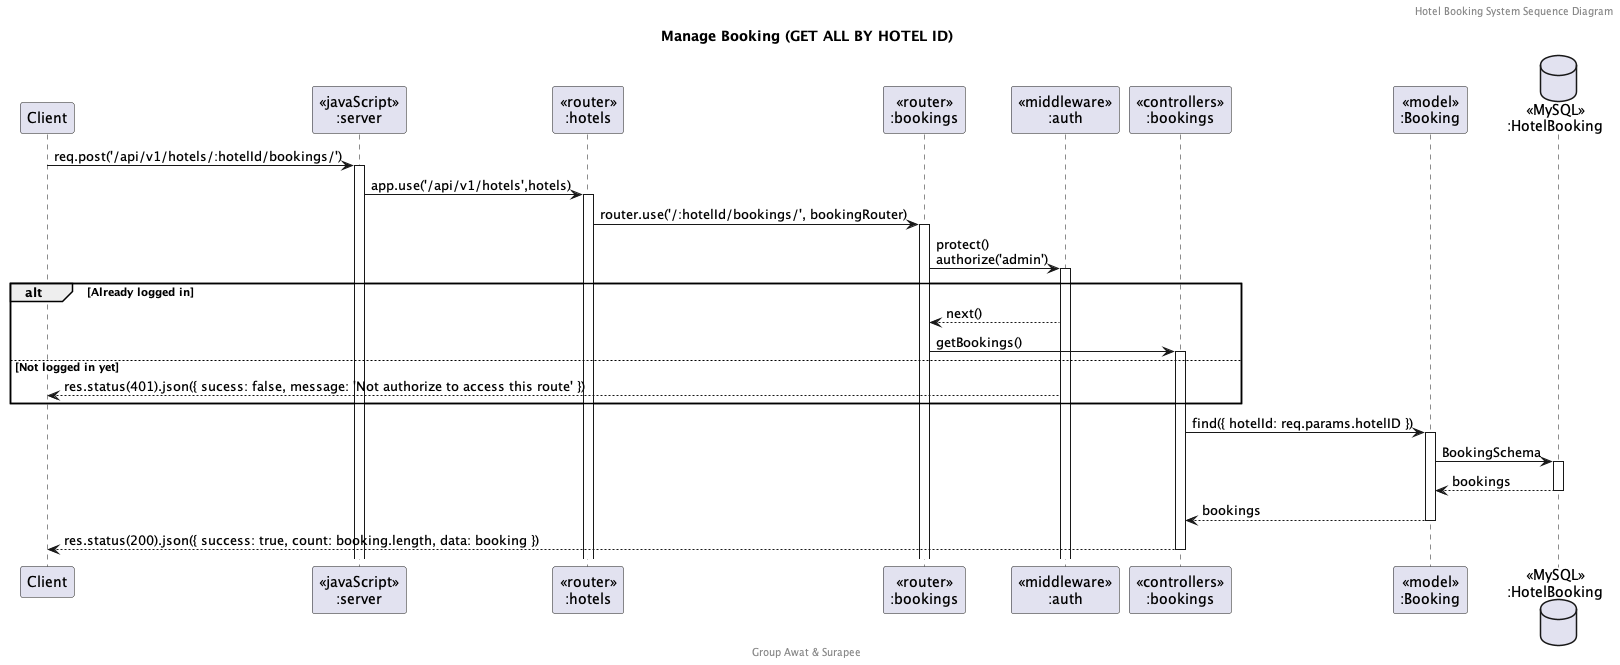

The diagram above was rendered by PlantUML. Its source (embedded in the PNG):
@startuml Manage Booking (GET ALL BY HOTEL ID)

header Hotel Booking System Sequence Diagram
footer Group Awat & Surapee
title "Manage Booking (GET ALL BY HOTEL ID)"

participant "Client" as client
participant "<<javaScript>>\n:server" as server
participant "<<router>>\n:hotels" as routerHotels
participant "<<router>>\n:bookings" as routerBooking
participant "<<middleware>>\n:auth" as middleware
participant "<<controllers>>\n:bookings" as controllersBooking
participant "<<model>>\n:Booking" as modelBooking
database "<<MySQL>>\n:HotelBooking" as HotelBookingDatabase

client -> server ++:req.post('/api/v1/hotels/:hotelId/bookings/')
server -> routerHotels ++:app.use('/api/v1/hotels',hotels)
routerHotels -> routerBooking ++:router.use('/:hotelId/bookings/', bookingRouter)
routerBooking -> middleware ++:protect()\nauthorize('admin')
alt Already logged in
    middleware --> routerBooking : next()
    routerBooking -> controllersBooking ++: getBookings()
else Not logged in yet
    middleware --> client : res.status(401).json({ sucess: false, message: 'Not authorize to access this route' })
end
controllersBooking -> modelBooking ++: find({ hotelId: req.params.hotelID })
modelBooking -> HotelBookingDatabase ++: BookingSchema
HotelBookingDatabase --> modelBooking --: bookings
controllersBooking <-- modelBooking --: bookings
controllersBooking --> client --:res.status(200).json({ success: true, count: booking.length, data: booking })

@enduml